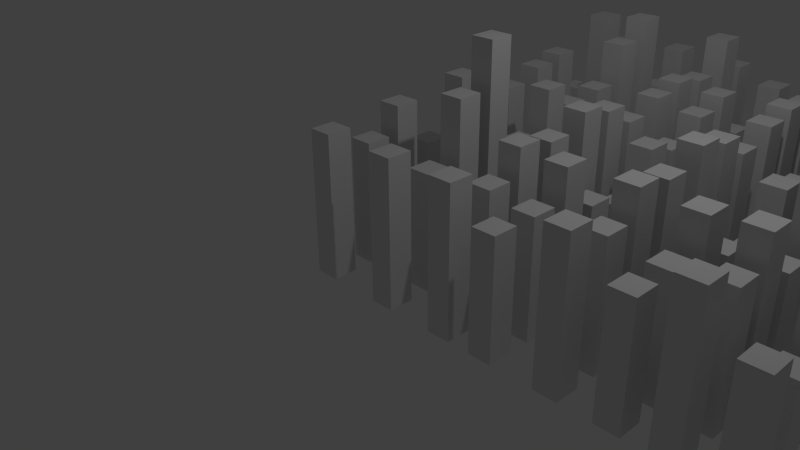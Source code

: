 # Source: city.blend  (saved by Blender 2.75.0; exported with 4.5.12 LTS)
import bpy
from mathutils import Matrix  # noqa: F401  (used for matrix-valued properties, if any)

bpy.ops.wm.read_factory_settings(use_empty=True)
scene = bpy.context.scene
scene.name = 'Scene'

# ---- collections
col_collection_1 = bpy.data.collections.new('Collection 1'); scene.collection.children.link(col_collection_1)

# ---- materials (node trees are filled in below, after node groups)
mat_material = bpy.data.materials.new('Material')
mat_material.alpha_threshold = 0.0
mat_material.use_transparent_shadow = False
mat_material.roughness = 0.5
mat_material.line_color = (0.0, 0.0, 0.0, 1.0)

# ---- material node trees

# ---- world
world_world = bpy.data.worlds.new('World'); scene.world = world_world
world_world.color = (0.05088, 0.05088, 0.05088)
world_world.use_sun_shadow = False
world_world.sun_shadow_jitter_overblur = 0.0
world_world.cycles.sampling_method = 'MANUAL'
world_world.cycles.sample_map_resolution = 256

# ---- cameras
cam_camera = bpy.data.cameras.new('Camera')
cam_camera.clip_end = 100.0
cam_camera.lens = 35.0
cam_camera.sensor_width = 32.0
cam_camera.sensor_height = 18.0
cam_camera.ortho_scale = 7.314
cam_camera.dof.focus_distance = 0.0
cam_camera.dof.aperture_fstop = 128.0

# ---- lights
light_lamp = bpy.data.lights.new('Lamp', 'POINT')
light_lamp.transmission_factor = 0.0
light_lamp.cutoff_distance = 30.0
light_lamp.energy = 100.0
light_lamp.shadow_buffer_clip_start = 1.001
light_lamp.shadow_soft_size = 0.1
light_lamp.shadow_maximum_resolution = 0.006
light_lamp.use_absolute_resolution = True
light_lamp.cycles.use_multiple_importance_sampling = False

# ---- meshes
me_cube = bpy.data.meshes.new('Cube')
me_cube.from_pydata([(0.1529, 0.1634, -1.676e-08), (0.1529, -0.1634, -1.676e-08), (-0.1529, -0.1634, -1.676e-08), (-0.1529, 0.1634, -1.676e-08), (0.1529, 0.1634, 1.6), (0.1529, -0.1634, 1.6), (-0.1529, -0.1634, 1.6), (-0.1529, 0.1634, 1.6), (0.1529, 0.6371, 0.0), (0.1529, 0.3103, 0.0), (-0.1529, 0.3103, 0.0), (-0.1529, 0.6371, 0.0), (0.1529, 0.6371, 1.951), (0.1529, 0.3103, 1.951), (-0.1529, 0.3103, 1.951), (-0.1529, 0.6371, 1.951), (0.1529, -0.4366, -1.676e-08), (0.1529, -0.7634, -1.676e-08), (-0.1529, -0.7634, -1.676e-08), (-0.1529, -0.4366, -1.676e-08), (0.1529, -0.4366, 1.871), (0.1529, -0.7634, 1.871), (-0.1529, -0.7634, 1.871), (-0.1529, -0.4366, 1.871), (1.153, -0.4366, -1.676e-08), (1.153, -0.7634, -1.676e-08), (0.8471, -0.7634, -1.676e-08), (0.8471, -0.4366, -1.676e-08), (1.153, -0.4366, 1.871), (1.153, -0.7634, 1.871), (0.8471, -0.7634, 1.871), (0.8471, -0.4366, 1.871), (1.153, 0.1634, -1.676e-08), (1.153, -0.1634, -1.676e-08), (0.8471, -0.1634, -1.676e-08), (0.8471, 0.1634, -1.676e-08), (1.153, 0.1634, 1.502), (1.153, -0.1634, 1.502), (0.8471, -0.1634, 1.502), (0.8471, 0.1634, 1.502), (1.153, 0.6634, -1.676e-08), (1.153, 0.3366, -1.676e-08), (0.8471, 0.3366, -1.676e-08), (0.8471, 0.6634, -1.676e-08), (1.153, 0.6634, 2.264), (1.153, 0.3366, 2.264), (0.8471, 0.3366, 2.264), (0.8471, 0.6634, 2.264), (0.1529, 1.763, -1.676e-08), (0.1529, 1.437, -1.676e-08), (-0.1529, 1.437, -1.676e-08), (-0.1529, 1.763, -1.676e-08), (0.1529, 1.763, 2.06), (0.1529, 1.437, 2.06), (-0.1529, 1.437, 2.06), (-0.1529, 1.763, 2.06), (0.1529, 2.237, 0.0), (0.1529, 1.91, 0.0), (-0.1529, 1.91, 0.0), (-0.1529, 2.237, 0.0), (0.1529, 2.237, 1.951), (0.1529, 1.91, 1.951), (-0.1529, 1.91, 1.951), (-0.1529, 2.237, 1.951), (0.1529, 1.163, -1.676e-08), (0.1529, 0.8366, -1.676e-08), (-0.1529, 0.8366, -1.676e-08), (-0.1529, 1.163, -1.676e-08), (0.1529, 1.163, 1.336), (0.1529, 0.8366, 1.336), (-0.1529, 0.8366, 1.336), (-0.1529, 1.163, 1.336), (1.153, 1.163, -1.676e-08), (1.153, 0.8366, -1.676e-08), (0.8471, 0.8366, -1.676e-08), (0.8471, 1.163, -1.676e-08), (1.153, 1.163, 2.839), (1.153, 0.8366, 2.839), (0.8471, 0.8366, 2.839), (0.8471, 1.163, 2.839), (1.153, 1.763, -1.676e-08), (1.153, 1.437, -1.676e-08), (0.8471, 1.437, -1.676e-08), (0.8471, 1.763, -1.676e-08), (1.153, 1.763, 1.438), (1.153, 1.437, 1.438), (0.8471, 1.437, 1.438), (0.8471, 1.763, 1.438), (1.153, 2.263, -1.676e-08), (1.153, 1.937, -1.676e-08), (0.8471, 1.937, -1.676e-08), (0.8471, 2.263, -1.676e-08), (1.153, 2.263, 2.007), (1.153, 1.937, 2.007), (0.8471, 1.937, 2.007), (0.8471, 2.263, 2.007), (2.053, 0.1634, -1.676e-08), (2.053, -0.1634, -1.676e-08), (1.747, -0.1634, -1.676e-08), (1.747, 0.1634, -1.676e-08), (2.053, 0.1634, 1.6), (2.053, -0.1634, 1.6), (1.747, -0.1634, 1.6), (1.747, 0.1634, 1.6), (2.053, 0.6371, 0.0), (2.053, 0.3103, 0.0), (1.747, 0.3103, 0.0), (1.747, 0.6371, 0.0), (2.053, 0.6371, 1.951), (2.053, 0.3103, 1.951), (1.747, 0.3103, 1.951), (1.747, 0.6371, 1.951), (2.053, -0.4366, -1.676e-08), (2.053, -0.7634, -1.676e-08), (1.747, -0.7634, -1.676e-08), (1.747, -0.4366, -1.676e-08), (2.053, -0.4366, 1.871), (2.053, -0.7634, 1.871), (1.747, -0.7634, 1.871), (1.747, -0.4366, 1.871), (2.053, 1.763, -1.676e-08), (2.053, 1.437, -1.676e-08), (1.747, 1.437, -1.676e-08), (1.747, 1.763, -1.676e-08), (2.053, 1.763, 2.06), (2.053, 1.437, 2.06), (1.747, 1.437, 2.06), (1.747, 1.763, 2.06), (2.053, 2.237, 0.0), (2.053, 1.91, 0.0), (1.747, 1.91, 0.0), (1.747, 2.237, 0.0), (2.053, 2.237, 1.951), (2.053, 1.91, 1.951), (1.747, 1.91, 1.951), (1.747, 2.237, 1.951), (2.053, 1.163, -1.676e-08), (2.053, 0.8366, -1.676e-08), (1.747, 0.8366, -1.676e-08), (1.747, 1.163, -1.676e-08), (2.053, 1.163, 1.864), (2.053, 0.8366, 1.864), (1.747, 0.8366, 1.864), (1.747, 1.163, 1.864), (2.653, -0.4366, -1.676e-08), (2.653, -0.7634, -1.676e-08), (2.347, -0.7634, -1.676e-08), (2.347, -0.4366, -1.676e-08), (2.653, -0.4366, 1.5), (2.653, -0.7634, 1.5), (2.347, -0.7634, 1.5), (2.347, -0.4366, 1.5), (2.653, 0.1634, -1.676e-08), (2.653, -0.1634, -1.676e-08), (2.347, -0.1634, -1.676e-08), (2.347, 0.1634, -1.676e-08), (2.653, 0.1634, 1.5), (2.653, -0.1634, 1.5), (2.347, -0.1634, 1.5), (2.347, 0.1634, 1.5), (2.653, 0.6634, -1.676e-08), (2.653, 0.3366, -1.676e-08), (2.347, 0.3366, -1.676e-08), (2.347, 0.6634, -1.676e-08), (2.653, 0.6634, 1.893), (2.653, 0.3366, 1.893), (2.347, 0.3366, 1.893), (2.347, 0.6634, 1.893), (2.653, 1.163, -1.676e-08), (2.653, 0.8366, -1.676e-08), (2.347, 0.8366, -1.676e-08), (2.347, 1.163, -1.676e-08), (2.653, 1.163, 1.29), (2.653, 0.8366, 1.29), (2.347, 0.8366, 1.29), (2.347, 1.163, 1.29), (2.653, 1.763, -1.676e-08), (2.653, 1.437, -1.676e-08), (2.347, 1.437, -1.676e-08), (2.347, 1.763, -1.676e-08), (2.653, 1.763, 1.067), (2.653, 1.437, 1.067), (2.347, 1.437, 1.067), (2.347, 1.763, 1.067), (2.653, 2.263, -1.676e-08), (2.653, 1.937, -1.676e-08), (2.347, 1.937, -1.676e-08), (2.347, 2.263, -1.676e-08), (2.653, 2.263, 1.636), (2.653, 1.937, 1.636), (2.347, 1.937, 1.636), (2.347, 2.263, 1.636), (4.827, 0.1634, -1.676e-08), (4.827, -0.1634, -1.676e-08), (4.522, -0.1634, -1.676e-08), (4.522, 0.1634, -1.676e-08), (4.827, 0.1634, 1.6), (4.827, -0.1634, 1.6), (4.522, -0.1634, 1.6), (4.522, 0.1634, 1.6), (4.827, 0.6371, 0.0), (4.827, 0.3103, 0.0), (4.522, 0.3103, 0.0), (4.522, 0.6371, 0.0), (4.827, 0.6371, 1.951), (4.827, 0.3103, 1.951), (4.522, 0.3103, 1.951), (4.522, 0.6371, 1.951), (4.827, -0.4366, -1.676e-08), (4.827, -0.7634, -1.676e-08), (4.522, -0.7634, -1.676e-08), (4.522, -0.4366, -1.676e-08), (4.827, -0.4366, 1.871), (4.827, -0.7634, 1.871), (4.522, -0.7634, 1.871), (4.522, -0.4366, 1.871), (5.453, -0.4366, -1.676e-08), (5.453, -0.7634, -1.676e-08), (5.147, -0.7634, -1.676e-08), (5.147, -0.4366, -1.676e-08), (5.453, -0.4366, 1.347), (5.453, -0.7634, 1.347), (5.147, -0.7634, 1.347), (5.147, -0.4366, 1.347), (5.453, 0.1634, -1.676e-08), (5.453, -0.1634, -1.676e-08), (5.147, -0.1634, -1.676e-08), (5.147, 0.1634, -1.676e-08), (5.453, 0.1634, 0.9786), (5.453, -0.1634, 0.9786), (5.147, -0.1634, 0.9786), (5.147, 0.1634, 0.9786), (5.453, 0.6634, -1.676e-08), (5.453, 0.3366, -1.676e-08), (5.147, 0.3366, -1.676e-08), (5.147, 0.6634, -1.676e-08), (5.453, 0.6634, 1.74), (5.453, 0.3366, 1.74), (5.147, 0.3366, 1.74), (5.147, 0.6634, 1.74), (4.827, 1.763, -1.676e-08), (4.827, 1.437, -1.676e-08), (4.522, 1.437, -1.676e-08), (4.522, 1.763, -1.676e-08), (4.827, 1.763, 2.06), (4.827, 1.437, 2.06), (4.522, 1.437, 2.06), (4.522, 1.763, 2.06), (4.827, 2.237, 0.0), (4.827, 1.91, 0.0), (4.522, 1.91, 0.0), (4.522, 2.237, 0.0), (4.827, 2.237, 1.951), (4.827, 1.91, 1.951), (4.522, 1.91, 1.951), (4.522, 2.237, 1.951), (4.827, 1.163, -1.676e-08), (4.827, 0.8366, -1.676e-08), (4.522, 0.8366, -1.676e-08), (4.522, 1.163, -1.676e-08), (4.827, 1.163, 1.336), (4.827, 0.8366, 1.336), (4.522, 0.8366, 1.336), (4.522, 1.163, 1.336), (5.453, 1.163, -1.676e-08), (5.453, 0.8366, -1.676e-08), (5.147, 0.8366, -1.676e-08), (5.147, 1.163, -1.676e-08), (5.453, 1.163, 2.315), (5.453, 0.8366, 2.315), (5.147, 0.8366, 2.315), (5.147, 1.163, 2.315), (5.453, 1.763, -1.676e-08), (5.453, 1.437, -1.676e-08), (5.147, 1.437, -1.676e-08), (5.147, 1.763, -1.676e-08), (5.453, 1.763, 0.9139), (5.453, 1.437, 0.9139), (5.147, 1.437, 0.9139), (5.147, 1.763, 0.9139), (5.453, 2.263, -1.676e-08), (5.453, 1.937, -1.676e-08), (5.147, 1.937, -1.676e-08), (5.147, 2.263, -1.676e-08), (5.453, 2.263, 1.483), (5.453, 1.937, 1.483), (5.147, 1.937, 1.483), (5.147, 2.263, 1.483), (3.514, 0.1634, -1.676e-08), (3.514, -0.1634, -1.676e-08), (3.208, -0.1634, -1.676e-08), (3.208, 0.1634, -1.676e-08), (3.514, 0.1634, 1.6), (3.514, -0.1634, 1.6), (3.208, -0.1634, 1.6), (3.208, 0.1634, 1.6), (3.514, 0.6371, 0.0), (3.514, 0.3103, 0.0), (3.208, 0.3103, 0.0), (3.208, 0.6371, 0.0), (3.514, 0.6371, 1.951), (3.514, 0.3103, 1.951), (3.208, 0.3103, 1.951), (3.208, 0.6371, 1.951), (3.514, -0.4366, -1.676e-08), (3.514, -0.7634, -1.676e-08), (3.208, -0.7634, -1.676e-08), (3.208, -0.4366, -1.676e-08), (3.514, -0.4366, 1.871), (3.514, -0.7634, 1.871), (3.208, -0.7634, 1.871), (3.208, -0.4366, 1.871), (3.514, 1.763, -1.676e-08), (3.514, 1.437, -1.676e-08), (3.208, 1.437, -1.676e-08), (3.208, 1.763, -1.676e-08), (3.514, 1.763, 2.06), (3.514, 1.437, 2.06), (3.208, 1.437, 2.06), (3.208, 1.763, 2.06), (3.514, 2.237, 0.0), (3.514, 1.91, 0.0), (3.208, 1.91, 0.0), (3.208, 2.237, 0.0), (3.514, 2.237, 1.951), (3.514, 1.91, 1.951), (3.208, 1.91, 1.951), (3.208, 2.237, 1.951), (3.514, 1.163, -1.676e-08), (3.514, 0.8366, -1.676e-08), (3.208, 0.8366, -1.676e-08), (3.208, 1.163, -1.676e-08), (3.514, 1.163, 1.864), (3.514, 0.8366, 1.864), (3.208, 0.8366, 1.864), (3.208, 1.163, 1.864), (4.233, -0.4366, -1.676e-08), (4.233, -0.7634, -1.676e-08), (3.927, -0.7634, -1.676e-08), (3.927, -0.4366, -1.676e-08), (4.233, -0.4366, 1.5), (4.233, -0.7634, 1.5), (3.927, -0.7634, 1.5), (3.927, -0.4366, 1.5), (4.233, 0.1634, -1.676e-08), (4.233, -0.1634, -1.676e-08), (3.927, -0.1634, -1.676e-08), (3.927, 0.1634, -1.676e-08), (4.233, 0.1634, 1.5), (4.233, -0.1634, 1.5), (3.927, -0.1634, 1.5), (3.927, 0.1634, 1.5), (4.233, 0.6634, -1.676e-08), (4.233, 0.3366, -1.676e-08), (3.927, 0.3366, -1.676e-08), (3.927, 0.6634, -1.676e-08), (4.233, 0.6634, 1.893), (4.233, 0.3366, 1.893), (3.927, 0.3366, 1.893), (3.927, 0.6634, 1.893), (4.233, 1.163, -1.676e-08), (4.233, 0.8366, -1.676e-08), (3.927, 0.8366, -1.676e-08), (3.927, 1.163, -1.676e-08), (4.233, 1.163, 1.29), (4.233, 0.8366, 1.29), (3.927, 0.8366, 1.29), (3.927, 1.163, 1.29), (4.233, 1.763, -1.676e-08), (4.233, 1.437, -1.676e-08), (3.927, 1.437, -1.676e-08), (3.927, 1.763, -1.676e-08), (4.233, 1.763, 1.067), (4.233, 1.437, 1.067), (3.927, 1.437, 1.067), (3.927, 1.763, 1.067), (4.233, 2.263, -1.676e-08), (4.233, 1.937, -1.676e-08), (3.927, 1.937, -1.676e-08), (3.927, 2.263, -1.676e-08), (4.233, 2.263, 1.636), (4.233, 1.937, 1.636), (3.927, 1.937, 1.636), (3.927, 2.263, 1.636), (0.1529, 3.312, 0.002798), (0.1529, 2.985, 0.002798), (-0.1529, 2.985, 0.002798), (-0.1529, 3.312, 0.002798), (0.1529, 3.312, 1.862), (0.1529, 2.985, 1.862), (-0.1529, 2.985, 1.862), (-0.1529, 3.312, 1.862), (0.1529, 3.785, 0.002798), (0.1529, 3.459, 0.002798), (-0.1529, 3.459, 0.002798), (-0.1529, 3.785, 0.002798), (0.1529, 3.785, 1.953), (0.1529, 3.459, 1.953), (-0.1529, 3.459, 1.953), (-0.1529, 3.785, 1.953), (0.1529, 2.712, 0.002798), (0.1529, 2.385, 0.002798), (-0.1529, 2.385, 0.002798), (-0.1529, 2.712, 0.002798), (0.1529, 2.712, 1.699), (0.1529, 2.385, 1.699), (-0.1529, 2.385, 1.699), (-0.1529, 2.712, 1.699), (1.153, 2.712, 0.002798), (1.153, 2.385, 0.002798), (0.8471, 2.385, 0.002798), (0.8471, 2.712, 0.002798), (1.153, 2.712, 1.699), (1.153, 2.385, 1.699), (0.8471, 2.385, 1.699), (0.8471, 2.712, 1.699), (1.153, 3.312, 0.002798), (1.153, 2.985, 0.002798), (0.8471, 2.985, 0.002798), (0.8471, 3.312, 0.002798), (1.153, 3.312, 1.764), (1.153, 2.985, 1.764), (0.8471, 2.985, 1.764), (0.8471, 3.312, 1.764), (1.153, 3.812, 0.002798), (1.153, 3.485, 0.002798), (0.8471, 3.485, 0.002798), (0.8471, 3.812, 0.002798), (1.153, 3.812, 2.267), (1.153, 3.485, 2.267), (0.8471, 3.485, 2.267), (0.8471, 3.812, 2.267), (0.1529, 4.912, 0.002798), (0.1529, 4.585, 0.002798), (-0.1529, 4.585, 0.002798), (-0.1529, 4.912, 0.002798), (0.1529, 4.912, 2.287), (0.1529, 4.585, 2.287), (-0.1529, 4.585, 2.287), (-0.1529, 4.912, 2.287), (0.1529, 5.385, 0.002798), (0.1529, 5.059, 0.002798), (-0.1529, 5.059, 0.002798), (-0.1529, 5.385, 0.002798), (0.1529, 5.385, 1.828), (0.1529, 5.059, 1.828), (-0.1529, 5.059, 1.828), (-0.1529, 5.385, 1.828), (0.1529, 4.312, 0.002798), (0.1529, 3.985, 0.002798), (-0.1529, 3.985, 0.002798), (-0.1529, 4.312, 0.002798), (0.1529, 4.312, 1.338), (0.1529, 3.985, 1.338), (-0.1529, 3.985, 1.338), (-0.1529, 4.312, 1.338), (1.153, 4.312, 0.002798), (1.153, 3.985, 0.002798), (0.8471, 3.985, 0.002798), (0.8471, 4.312, 0.002798), (1.153, 4.312, 2.519), (1.153, 3.985, 2.519), (0.8471, 3.985, 2.519), (0.8471, 4.312, 2.519), (1.153, 4.912, 0.002798), (1.153, 4.585, 0.002798), (0.8471, 4.585, 0.002798), (0.8471, 4.912, 0.002798), (1.153, 4.912, 1.441), (1.153, 4.585, 1.441), (0.8471, 4.585, 1.441), (0.8471, 4.912, 1.441), (1.153, 5.412, 0.002798), (1.153, 5.085, 0.002798), (0.8471, 5.085, 0.002798), (0.8471, 5.412, 0.002798), (1.153, 5.412, 1.884), (1.153, 5.085, 1.884), (0.8471, 5.085, 1.884), (0.8471, 5.412, 1.884), (2.053, 3.312, 0.002798), (2.053, 2.985, 0.002798), (1.747, 2.985, 0.002798), (1.747, 3.312, 0.002798), (2.053, 3.312, 1.862), (2.053, 2.985, 1.862), (1.747, 2.985, 1.862), (1.747, 3.312, 1.862), (2.053, 3.785, 0.002798), (2.053, 3.459, 0.002798), (1.747, 3.459, 0.002798), (1.747, 3.785, 0.002798), (2.053, 3.785, 1.953), (2.053, 3.459, 1.953), (1.747, 3.459, 1.953), (1.747, 3.785, 1.953), (2.053, 2.712, 0.002798), (2.053, 2.385, 0.002798), (1.747, 2.385, 0.002798), (1.747, 2.712, 0.002798), (2.053, 2.712, 1.699), (2.053, 2.385, 1.699), (1.747, 2.385, 1.699), (1.747, 2.712, 1.699), (2.053, 4.912, 0.002798), (2.053, 4.585, 0.002798), (1.747, 4.585, 0.002798), (1.747, 4.912, 0.002798), (2.053, 4.912, 2.287), (2.053, 4.585, 2.287), (1.747, 4.585, 2.287), (1.747, 4.912, 2.287), (2.053, 5.385, 0.002798), (2.053, 5.059, 0.002798), (1.747, 5.059, 0.002798), (1.747, 5.385, 0.002798), (2.053, 5.385, 1.828), (2.053, 5.059, 1.828), (1.747, 5.059, 1.828), (1.747, 5.385, 1.828), (2.053, 4.312, 0.002798), (2.053, 3.985, 0.002798), (1.747, 3.985, 0.002798), (1.747, 4.312, 0.002798), (2.053, 4.312, 1.867), (2.053, 3.985, 1.867), (1.747, 3.985, 1.867), (1.747, 4.312, 1.867), (2.653, 2.712, 0.002798), (2.653, 2.385, 0.002798), (2.347, 2.385, 0.002798), (2.347, 2.712, 0.002798), (2.653, 2.712, 1.503), (2.653, 2.385, 1.503), (2.347, 2.385, 1.503), (2.347, 2.712, 1.503), (2.653, 3.312, 0.002798), (2.653, 2.985, 0.002798), (2.347, 2.985, 0.002798), (2.347, 3.312, 0.002798), (2.653, 3.312, 1.762), (2.653, 2.985, 1.762), (2.347, 2.985, 1.762), (2.347, 3.312, 1.762), (2.653, 3.812, 0.002798), (2.653, 3.485, 0.002798), (2.347, 3.485, 0.002798), (2.347, 3.812, 0.002798), (2.653, 3.812, 1.896), (2.653, 3.485, 1.896), (2.347, 3.485, 1.896), (2.347, 3.812, 1.896), (2.653, 4.312, 0.002798), (2.653, 3.985, 0.002798), (2.347, 3.985, 0.002798), (2.347, 4.312, 0.002798), (2.653, 4.312, 1.293), (2.653, 3.985, 1.293), (2.347, 3.985, 1.293), (2.347, 4.312, 1.293), (2.653, 4.912, 0.002798), (2.653, 4.585, 0.002798), (2.347, 4.585, 0.002798), (2.347, 4.912, 0.002798), (2.653, 4.912, 1.07), (2.653, 4.585, 1.07), (2.347, 4.585, 1.07), (2.347, 4.912, 1.07), (2.653, 5.412, 0.002798), (2.653, 5.085, 0.002798), (2.347, 5.085, 0.002798), (2.347, 5.412, 0.002798), (2.653, 5.412, 1.639), (2.653, 5.085, 1.639), (2.347, 5.085, 1.639), (2.347, 5.412, 1.639), (4.827, 3.312, 0.002798), (4.827, 2.985, 0.002798), (4.522, 2.985, 0.002798), (4.522, 3.312, 0.002798), (4.827, 3.312, 1.862), (4.827, 2.985, 1.862), (4.522, 2.985, 1.862), (4.522, 3.312, 1.862), (4.827, 3.785, 0.002798), (4.827, 3.459, 0.002798), (4.522, 3.459, 0.002798), (4.522, 3.785, 0.002798), (4.827, 3.785, 1.953), (4.827, 3.459, 1.953), (4.522, 3.459, 1.953), (4.522, 3.785, 1.953), (4.827, 2.712, 0.002798), (4.827, 2.385, 0.002798), (4.522, 2.385, 0.002798), (4.522, 2.712, 0.002798), (4.827, 2.712, 1.699), (4.827, 2.385, 1.699), (4.522, 2.385, 1.699), (4.522, 2.712, 1.699), (5.453, 2.712, 0.002798), (5.453, 2.385, 0.002798), (5.147, 2.385, 0.002798), (5.147, 2.712, 0.002798), (5.453, 2.712, 1.35), (5.453, 2.385, 1.35), (5.147, 2.385, 1.35), (5.147, 2.712, 1.35), (5.453, 3.312, 0.002798), (5.453, 2.985, 0.002798), (5.147, 2.985, 0.002798), (5.147, 3.312, 0.002798), (5.453, 3.312, 0.9814), (5.453, 2.985, 0.9814), (5.147, 2.985, 0.9814), (5.147, 3.312, 0.9814), (5.453, 3.812, 0.002798), (5.453, 3.485, 0.002798), (5.147, 3.485, 0.002798), (5.147, 3.812, 0.002798), (5.453, 3.812, 1.743), (5.453, 3.485, 1.743), (5.147, 3.485, 1.743), (5.147, 3.812, 1.743), (4.827, 4.912, 0.002798), (4.827, 4.585, 0.002798), (4.522, 4.585, 0.002798), (4.522, 4.912, 0.002798), (4.827, 4.912, 2.287), (4.827, 4.585, 2.287), (4.522, 4.585, 2.287), (4.522, 4.912, 2.287), (4.827, 5.385, 0.002798), (4.827, 5.059, 0.002798), (4.522, 5.059, 0.002798), (4.522, 5.385, 0.002798), (4.827, 5.385, 1.828), (4.827, 5.059, 1.828), (4.522, 5.059, 1.828), (4.522, 5.385, 1.828), (4.827, 4.312, 0.002798), (4.827, 3.985, 0.002798), (4.522, 3.985, 0.002798), (4.522, 4.312, 0.002798), (4.827, 4.312, 1.338), (4.827, 3.985, 1.338), (4.522, 3.985, 1.338), (4.522, 4.312, 1.338), (5.453, 4.312, 0.002798), (5.453, 3.985, 0.002798), (5.147, 3.985, 0.002798), (5.147, 4.312, 0.002798), (5.453, 4.312, 1.996), (5.453, 3.985, 1.996), (5.147, 3.985, 1.996), (5.147, 4.312, 1.996), (5.453, 4.912, 0.002798), (5.453, 4.585, 0.002798), (5.147, 4.585, 0.002798), (5.147, 4.912, 0.002798), (5.453, 4.912, 0.9167), (5.453, 4.585, 0.9167), (5.147, 4.585, 0.9167), (5.147, 4.912, 0.9167), (5.453, 5.412, 0.002798), (5.453, 5.085, 0.002798), (5.147, 5.085, 0.002798), (5.147, 5.412, 0.002798), (5.453, 5.412, 1.486), (5.453, 5.085, 1.486), (5.147, 5.085, 1.486), (5.147, 5.412, 1.486), (3.514, 3.312, 0.002798), (3.514, 2.985, 0.002798), (3.208, 2.985, 0.002798), (3.208, 3.312, 0.002798), (3.514, 3.312, 1.862), (3.514, 2.985, 1.862), (3.208, 2.985, 1.862), (3.208, 3.312, 1.862), (3.514, 3.785, 0.002798), (3.514, 3.459, 0.002798), (3.208, 3.459, 0.002798), (3.208, 3.785, 0.002798), (3.514, 3.785, 1.953), (3.514, 3.459, 1.953), (3.208, 3.459, 1.953), (3.208, 3.785, 1.953), (3.514, 2.712, 0.002798), (3.514, 2.385, 0.002798), (3.208, 2.385, 0.002798), (3.208, 2.712, 0.002798), (3.514, 2.712, 1.699), (3.514, 2.385, 1.699), (3.208, 2.385, 1.699), (3.208, 2.712, 1.699), (3.514, 4.912, 0.002798), (3.514, 4.585, 0.002798), (3.208, 4.585, 0.002798), (3.208, 4.912, 0.002798), (3.514, 4.912, 2.287), (3.514, 4.585, 2.287), (3.208, 4.585, 2.287), (3.208, 4.912, 2.287), (3.514, 5.385, 0.002798), (3.514, 5.059, 0.002798), (3.208, 5.059, 0.002798), (3.208, 5.385, 0.002798), (3.514, 5.385, 1.828), (3.514, 5.059, 1.828), (3.208, 5.059, 1.828), (3.208, 5.385, 1.828), (3.514, 4.312, 0.002798), (3.514, 3.985, 0.002798), (3.208, 3.985, 0.002798), (3.208, 4.312, 0.002798), (3.514, 4.312, 1.867), (3.514, 3.985, 1.867), (3.208, 3.985, 1.867), (3.208, 4.312, 1.867), (4.233, 2.712, 0.002798), (4.233, 2.385, 0.002798), (3.927, 2.385, 0.002798), (3.927, 2.712, 0.002798), (4.233, 2.712, 1.503), (4.233, 2.385, 1.503), (3.927, 2.385, 1.503), (3.927, 2.712, 1.503), (4.233, 3.312, 0.002798), (4.233, 2.985, 0.002798), (3.927, 2.985, 0.002798), (3.927, 3.312, 0.002798), (4.233, 3.312, 1.762), (4.233, 2.985, 1.762), (3.927, 2.985, 1.762), (3.927, 3.312, 1.762), (4.233, 3.812, 0.002798), (4.233, 3.485, 0.002798), (3.927, 3.485, 0.002798), (3.927, 3.812, 0.002798), (4.233, 3.812, 1.896), (4.233, 3.485, 1.896), (3.927, 3.485, 1.896), (3.927, 3.812, 1.896), (4.233, 4.312, 0.002798), (4.233, 3.985, 0.002798), (3.927, 3.985, 0.002798), (3.927, 4.312, 0.002798), (4.233, 4.312, 1.293), (4.233, 3.985, 1.293), (3.927, 3.985, 1.293), (3.927, 4.312, 1.293), (4.233, 4.912, 0.002798), (4.233, 4.585, 0.002798), (3.927, 4.585, 0.002798), (3.927, 4.912, 0.002798), (4.233, 4.912, 1.07), (4.233, 4.585, 1.07), (3.927, 4.585, 1.07), (3.927, 4.912, 1.07), (4.233, 5.412, 0.002798), (4.233, 5.085, 0.002798), (3.927, 5.085, 0.002798), (3.927, 5.412, 0.002798), (4.233, 5.412, 1.639), (4.233, 5.085, 1.639), (3.927, 5.085, 1.639), (3.927, 5.412, 1.639)], [], [(0, 1, 2, 3), (4, 7, 6, 5), (0, 4, 5, 1), (1, 5, 6, 2), (2, 6, 7, 3), (4, 0, 3, 7), (8, 9, 10, 11), (12, 15, 14, 13), (8, 12, 13, 9), (9, 13, 14, 10), (10, 14, 15, 11), (12, 8, 11, 15), (16, 17, 18, 19), (20, 23, 22, 21), (16, 20, 21, 17), (17, 21, 22, 18), (18, 22, 23, 19), (20, 16, 19, 23), (24, 25, 26, 27), (28, 31, 30, 29), (24, 28, 29, 25), (25, 29, 30, 26), (26, 30, 31, 27), (28, 24, 27, 31), (32, 33, 34, 35), (36, 39, 38, 37), (32, 36, 37, 33), (33, 37, 38, 34), (34, 38, 39, 35), (36, 32, 35, 39), (40, 41, 42, 43), (44, 47, 46, 45), (40, 44, 45, 41), (41, 45, 46, 42), (42, 46, 47, 43), (44, 40, 43, 47), (48, 49, 50, 51), (52, 55, 54, 53), (48, 52, 53, 49), (49, 53, 54, 50), (50, 54, 55, 51), (52, 48, 51, 55), (56, 57, 58, 59), (60, 63, 62, 61), (56, 60, 61, 57), (57, 61, 62, 58), (58, 62, 63, 59), (60, 56, 59, 63), (64, 65, 66, 67), (68, 71, 70, 69), (64, 68, 69, 65), (65, 69, 70, 66), (66, 70, 71, 67), (68, 64, 67, 71), (72, 73, 74, 75), (76, 79, 78, 77), (72, 76, 77, 73), (73, 77, 78, 74), (74, 78, 79, 75), (76, 72, 75, 79), (80, 81, 82, 83), (84, 87, 86, 85), (80, 84, 85, 81), (81, 85, 86, 82), (82, 86, 87, 83), (84, 80, 83, 87), (88, 89, 90, 91), (92, 95, 94, 93), (88, 92, 93, 89), (89, 93, 94, 90), (90, 94, 95, 91), (92, 88, 91, 95), (96, 97, 98, 99), (100, 103, 102, 101), (96, 100, 101, 97), (97, 101, 102, 98), (98, 102, 103, 99), (100, 96, 99, 103), (104, 105, 106, 107), (108, 111, 110, 109), (104, 108, 109, 105), (105, 109, 110, 106), (106, 110, 111, 107), (108, 104, 107, 111), (112, 113, 114, 115), (116, 119, 118, 117), (112, 116, 117, 113), (113, 117, 118, 114), (114, 118, 119, 115), (116, 112, 115, 119), (120, 121, 122, 123), (124, 127, 126, 125), (120, 124, 125, 121), (121, 125, 126, 122), (122, 126, 127, 123), (124, 120, 123, 127), (128, 129, 130, 131), (132, 135, 134, 133), (128, 132, 133, 129), (129, 133, 134, 130), (130, 134, 135, 131), (132, 128, 131, 135), (136, 137, 138, 139), (140, 143, 142, 141), (136, 140, 141, 137), (137, 141, 142, 138), (138, 142, 143, 139), (140, 136, 139, 143), (144, 145, 146, 147), (148, 151, 150, 149), (144, 148, 149, 145), (145, 149, 150, 146), (146, 150, 151, 147), (148, 144, 147, 151), (152, 153, 154, 155), (156, 159, 158, 157), (152, 156, 157, 153), (153, 157, 158, 154), (154, 158, 159, 155), (156, 152, 155, 159), (160, 161, 162, 163), (164, 167, 166, 165), (160, 164, 165, 161), (161, 165, 166, 162), (162, 166, 167, 163), (164, 160, 163, 167), (168, 169, 170, 171), (172, 175, 174, 173), (168, 172, 173, 169), (169, 173, 174, 170), (170, 174, 175, 171), (172, 168, 171, 175), (176, 177, 178, 179), (180, 183, 182, 181), (176, 180, 181, 177), (177, 181, 182, 178), (178, 182, 183, 179), (180, 176, 179, 183), (184, 185, 186, 187), (188, 191, 190, 189), (184, 188, 189, 185), (185, 189, 190, 186), (186, 190, 191, 187), (188, 184, 187, 191), (192, 193, 194, 195), (196, 199, 198, 197), (192, 196, 197, 193), (193, 197, 198, 194), (194, 198, 199, 195), (196, 192, 195, 199), (200, 201, 202, 203), (204, 207, 206, 205), (200, 204, 205, 201), (201, 205, 206, 202), (202, 206, 207, 203), (204, 200, 203, 207), (208, 209, 210, 211), (212, 215, 214, 213), (208, 212, 213, 209), (209, 213, 214, 210), (210, 214, 215, 211), (212, 208, 211, 215), (216, 217, 218, 219), (220, 223, 222, 221), (216, 220, 221, 217), (217, 221, 222, 218), (218, 222, 223, 219), (220, 216, 219, 223), (224, 225, 226, 227), (228, 231, 230, 229), (224, 228, 229, 225), (225, 229, 230, 226), (226, 230, 231, 227), (228, 224, 227, 231), (232, 233, 234, 235), (236, 239, 238, 237), (232, 236, 237, 233), (233, 237, 238, 234), (234, 238, 239, 235), (236, 232, 235, 239), (240, 241, 242, 243), (244, 247, 246, 245), (240, 244, 245, 241), (241, 245, 246, 242), (242, 246, 247, 243), (244, 240, 243, 247), (248, 249, 250, 251), (252, 255, 254, 253), (248, 252, 253, 249), (249, 253, 254, 250), (250, 254, 255, 251), (252, 248, 251, 255), (256, 257, 258, 259), (260, 263, 262, 261), (256, 260, 261, 257), (257, 261, 262, 258), (258, 262, 263, 259), (260, 256, 259, 263), (264, 265, 266, 267), (268, 271, 270, 269), (264, 268, 269, 265), (265, 269, 270, 266), (266, 270, 271, 267), (268, 264, 267, 271), (272, 273, 274, 275), (276, 279, 278, 277), (272, 276, 277, 273), (273, 277, 278, 274), (274, 278, 279, 275), (276, 272, 275, 279), (280, 281, 282, 283), (284, 287, 286, 285), (280, 284, 285, 281), (281, 285, 286, 282), (282, 286, 287, 283), (284, 280, 283, 287), (288, 289, 290, 291), (292, 295, 294, 293), (288, 292, 293, 289), (289, 293, 294, 290), (290, 294, 295, 291), (292, 288, 291, 295), (296, 297, 298, 299), (300, 303, 302, 301), (296, 300, 301, 297), (297, 301, 302, 298), (298, 302, 303, 299), (300, 296, 299, 303), (304, 305, 306, 307), (308, 311, 310, 309), (304, 308, 309, 305), (305, 309, 310, 306), (306, 310, 311, 307), (308, 304, 307, 311), (312, 313, 314, 315), (316, 319, 318, 317), (312, 316, 317, 313), (313, 317, 318, 314), (314, 318, 319, 315), (316, 312, 315, 319), (320, 321, 322, 323), (324, 327, 326, 325), (320, 324, 325, 321), (321, 325, 326, 322), (322, 326, 327, 323), (324, 320, 323, 327), (328, 329, 330, 331), (332, 335, 334, 333), (328, 332, 333, 329), (329, 333, 334, 330), (330, 334, 335, 331), (332, 328, 331, 335), (336, 337, 338, 339), (340, 343, 342, 341), (336, 340, 341, 337), (337, 341, 342, 338), (338, 342, 343, 339), (340, 336, 339, 343), (344, 345, 346, 347), (348, 351, 350, 349), (344, 348, 349, 345), (345, 349, 350, 346), (346, 350, 351, 347), (348, 344, 347, 351), (352, 353, 354, 355), (356, 359, 358, 357), (352, 356, 357, 353), (353, 357, 358, 354), (354, 358, 359, 355), (356, 352, 355, 359), (360, 361, 362, 363), (364, 367, 366, 365), (360, 364, 365, 361), (361, 365, 366, 362), (362, 366, 367, 363), (364, 360, 363, 367), (368, 369, 370, 371), (372, 375, 374, 373), (368, 372, 373, 369), (369, 373, 374, 370), (370, 374, 375, 371), (372, 368, 371, 375), (376, 377, 378, 379), (380, 383, 382, 381), (376, 380, 381, 377), (377, 381, 382, 378), (378, 382, 383, 379), (380, 376, 379, 383), (384, 385, 386, 387), (388, 391, 390, 389), (384, 388, 389, 385), (385, 389, 390, 386), (386, 390, 391, 387), (388, 384, 387, 391), (392, 393, 394, 395), (396, 399, 398, 397), (392, 396, 397, 393), (393, 397, 398, 394), (394, 398, 399, 395), (396, 392, 395, 399), (400, 401, 402, 403), (404, 407, 406, 405), (400, 404, 405, 401), (401, 405, 406, 402), (402, 406, 407, 403), (404, 400, 403, 407), (408, 409, 410, 411), (412, 415, 414, 413), (408, 412, 413, 409), (409, 413, 414, 410), (410, 414, 415, 411), (412, 408, 411, 415), (416, 417, 418, 419), (420, 423, 422, 421), (416, 420, 421, 417), (417, 421, 422, 418), (418, 422, 423, 419), (420, 416, 419, 423), (424, 425, 426, 427), (428, 431, 430, 429), (424, 428, 429, 425), (425, 429, 430, 426), (426, 430, 431, 427), (428, 424, 427, 431), (432, 433, 434, 435), (436, 439, 438, 437), (432, 436, 437, 433), (433, 437, 438, 434), (434, 438, 439, 435), (436, 432, 435, 439), (440, 441, 442, 443), (444, 447, 446, 445), (440, 444, 445, 441), (441, 445, 446, 442), (442, 446, 447, 443), (444, 440, 443, 447), (448, 449, 450, 451), (452, 455, 454, 453), (448, 452, 453, 449), (449, 453, 454, 450), (450, 454, 455, 451), (452, 448, 451, 455), (456, 457, 458, 459), (460, 463, 462, 461), (456, 460, 461, 457), (457, 461, 462, 458), (458, 462, 463, 459), (460, 456, 459, 463), (464, 465, 466, 467), (468, 471, 470, 469), (464, 468, 469, 465), (465, 469, 470, 466), (466, 470, 471, 467), (468, 464, 467, 471), (472, 473, 474, 475), (476, 479, 478, 477), (472, 476, 477, 473), (473, 477, 478, 474), (474, 478, 479, 475), (476, 472, 475, 479), (480, 481, 482, 483), (484, 487, 486, 485), (480, 484, 485, 481), (481, 485, 486, 482), (482, 486, 487, 483), (484, 480, 483, 487), (488, 489, 490, 491), (492, 495, 494, 493), (488, 492, 493, 489), (489, 493, 494, 490), (490, 494, 495, 491), (492, 488, 491, 495), (496, 497, 498, 499), (500, 503, 502, 501), (496, 500, 501, 497), (497, 501, 502, 498), (498, 502, 503, 499), (500, 496, 499, 503), (504, 505, 506, 507), (508, 511, 510, 509), (504, 508, 509, 505), (505, 509, 510, 506), (506, 510, 511, 507), (508, 504, 507, 511), (512, 513, 514, 515), (516, 519, 518, 517), (512, 516, 517, 513), (513, 517, 518, 514), (514, 518, 519, 515), (516, 512, 515, 519), (520, 521, 522, 523), (524, 527, 526, 525), (520, 524, 525, 521), (521, 525, 526, 522), (522, 526, 527, 523), (524, 520, 523, 527), (528, 529, 530, 531), (532, 535, 534, 533), (528, 532, 533, 529), (529, 533, 534, 530), (530, 534, 535, 531), (532, 528, 531, 535), (536, 537, 538, 539), (540, 543, 542, 541), (536, 540, 541, 537), (537, 541, 542, 538), (538, 542, 543, 539), (540, 536, 539, 543), (544, 545, 546, 547), (548, 551, 550, 549), (544, 548, 549, 545), (545, 549, 550, 546), (546, 550, 551, 547), (548, 544, 547, 551), (552, 553, 554, 555), (556, 559, 558, 557), (552, 556, 557, 553), (553, 557, 558, 554), (554, 558, 559, 555), (556, 552, 555, 559), (560, 561, 562, 563), (564, 567, 566, 565), (560, 564, 565, 561), (561, 565, 566, 562), (562, 566, 567, 563), (564, 560, 563, 567), (568, 569, 570, 571), (572, 575, 574, 573), (568, 572, 573, 569), (569, 573, 574, 570), (570, 574, 575, 571), (572, 568, 571, 575), (576, 577, 578, 579), (580, 583, 582, 581), (576, 580, 581, 577), (577, 581, 582, 578), (578, 582, 583, 579), (580, 576, 579, 583), (584, 585, 586, 587), (588, 591, 590, 589), (584, 588, 589, 585), (585, 589, 590, 586), (586, 590, 591, 587), (588, 584, 587, 591), (592, 593, 594, 595), (596, 599, 598, 597), (592, 596, 597, 593), (593, 597, 598, 594), (594, 598, 599, 595), (596, 592, 595, 599), (600, 601, 602, 603), (604, 607, 606, 605), (600, 604, 605, 601), (601, 605, 606, 602), (602, 606, 607, 603), (604, 600, 603, 607), (608, 609, 610, 611), (612, 615, 614, 613), (608, 612, 613, 609), (609, 613, 614, 610), (610, 614, 615, 611), (612, 608, 611, 615), (616, 617, 618, 619), (620, 623, 622, 621), (616, 620, 621, 617), (617, 621, 622, 618), (618, 622, 623, 619), (620, 616, 619, 623), (624, 625, 626, 627), (628, 631, 630, 629), (624, 628, 629, 625), (625, 629, 630, 626), (626, 630, 631, 627), (628, 624, 627, 631), (632, 633, 634, 635), (636, 639, 638, 637), (632, 636, 637, 633), (633, 637, 638, 634), (634, 638, 639, 635), (636, 632, 635, 639), (640, 641, 642, 643), (644, 647, 646, 645), (640, 644, 645, 641), (641, 645, 646, 642), (642, 646, 647, 643), (644, 640, 643, 647), (648, 649, 650, 651), (652, 655, 654, 653), (648, 652, 653, 649), (649, 653, 654, 650), (650, 654, 655, 651), (652, 648, 651, 655), (656, 657, 658, 659), (660, 663, 662, 661), (656, 660, 661, 657), (657, 661, 662, 658), (658, 662, 663, 659), (660, 656, 659, 663), (664, 665, 666, 667), (668, 671, 670, 669), (664, 668, 669, 665), (665, 669, 670, 666), (666, 670, 671, 667), (668, 664, 667, 671), (672, 673, 674, 675), (676, 679, 678, 677), (672, 676, 677, 673), (673, 677, 678, 674), (674, 678, 679, 675), (676, 672, 675, 679), (680, 681, 682, 683), (684, 687, 686, 685), (680, 684, 685, 681), (681, 685, 686, 682), (682, 686, 687, 683), (684, 680, 683, 687), (688, 689, 690, 691), (692, 695, 694, 693), (688, 692, 693, 689), (689, 693, 694, 690), (690, 694, 695, 691), (692, 688, 691, 695), (696, 697, 698, 699), (700, 703, 702, 701), (696, 700, 701, 697), (697, 701, 702, 698), (698, 702, 703, 699), (700, 696, 699, 703), (704, 705, 706, 707), (708, 711, 710, 709), (704, 708, 709, 705), (705, 709, 710, 706), (706, 710, 711, 707), (708, 704, 707, 711), (712, 713, 714, 715), (716, 719, 718, 717), (712, 716, 717, 713), (713, 717, 718, 714), (714, 718, 719, 715), (716, 712, 715, 719), (720, 721, 722, 723), (724, 727, 726, 725), (720, 724, 725, 721), (721, 725, 726, 722), (722, 726, 727, 723), (724, 720, 723, 727), (728, 729, 730, 731), (732, 735, 734, 733), (728, 732, 733, 729), (729, 733, 734, 730), (730, 734, 735, 731), (732, 728, 731, 735), (736, 737, 738, 739), (740, 743, 742, 741), (736, 740, 741, 737), (737, 741, 742, 738), (738, 742, 743, 739), (740, 736, 739, 743), (744, 745, 746, 747), (748, 751, 750, 749), (744, 748, 749, 745), (745, 749, 750, 746), (746, 750, 751, 747), (748, 744, 747, 751), (752, 753, 754, 755), (756, 759, 758, 757), (752, 756, 757, 753), (753, 757, 758, 754), (754, 758, 759, 755), (756, 752, 755, 759), (760, 761, 762, 763), (764, 767, 766, 765), (760, 764, 765, 761), (761, 765, 766, 762), (762, 766, 767, 763), (764, 760, 763, 767)])
me_cube.materials.append(mat_material)
me_cube.use_remesh_preserve_volume = False
me_cube.use_remesh_preserve_attributes = False
me_cube.use_mirror_vertex_groups = False
me_cube.update()

# ---- objects
ob_cube = bpy.data.objects.new('Cube', me_cube)
ob_lamp = bpy.data.objects.new('Lamp', light_lamp)
ob_camera = bpy.data.objects.new('Camera', cam_camera)

# ---- transforms, parenting, visibility, modifiers, constraints
ob_cube.location = (0.0, 0.0, 0.0)
ob_cube.lock_rotations_4d = False
ob_cube.empty_display_type = 'ARROWS'
ob_cube.lineart.crease_threshold = 0.0
ob_lamp.location = (4.076, 1.005, 5.904)
ob_lamp.rotation_euler = (0.6503, 0.05522, 1.866)
ob_lamp.lock_rotations_4d = False
ob_lamp.empty_display_type = 'ARROWS'
ob_lamp.color = (0.0, 0.0, 0.0, 0.0)
ob_lamp.lineart.crease_threshold = 0.0
ob_camera.location = (7.481, -6.508, 5.344)
ob_camera.rotation_euler = (1.109, 0.01082, 0.8149)
ob_camera.lock_rotations_4d = False
ob_camera.empty_display_type = 'ARROWS'
ob_camera.color = (0.0, 0.0, 0.0, 0.0)
ob_camera.display_type = 'WIRE'
ob_camera.lineart.crease_threshold = 0.0

# ---- collection membership
col_collection_1.objects.link(ob_cube)
col_collection_1.objects.link(ob_lamp)
col_collection_1.objects.link(ob_camera)

# ---- scene / render settings (as saved in the file)
scene.camera = ob_camera
scene.frame_start = 1; scene.frame_end = 250; scene.frame_set(1)
scene.render.engine = 'BLENDER_EEVEE_NEXT'
scene.render.resolution_percentage = 50
scene.render.dither_intensity = 0.0
scene.cycles.use_denoising = False
scene.cycles.samples = 10
scene.cycles.sampling_pattern = 'TABULATED_SOBOL'
scene.cycles.light_sampling_threshold = 0.0
scene.cycles.use_adaptive_sampling = False
scene.cycles.use_light_tree = False
scene.cycles.blur_glossy = 0.0
scene.cycles.pixel_filter_type = 'GAUSSIAN'
scene.cycles.sample_clamp_indirect = 0.0
scene.view_settings.view_transform = 'Standard'
bpy.context.view_layer.update()
